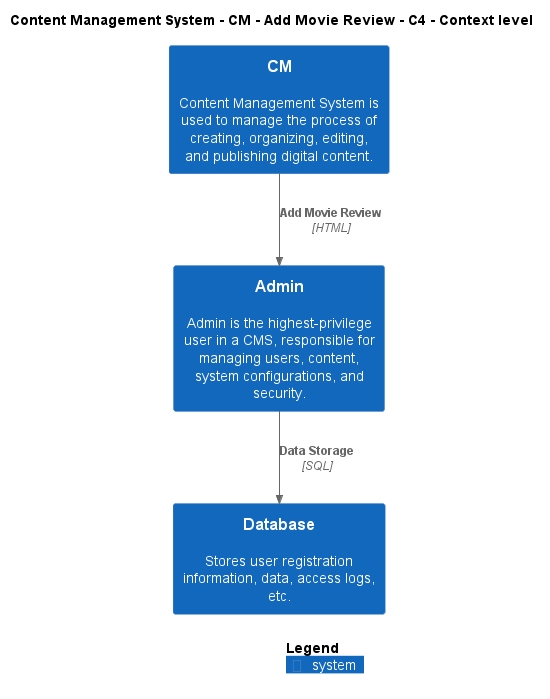

The diagram above was rendered by PlantUML. Its source (embedded in the PNG):
@startuml
!include ..\..\..\..\..\.c4s\C4_Context.puml

AddElementTag("c4interflow:lifecycle:new", $bgColor=green, $fontColor=#ffffff, $borderColor=green, $shadowing="False")
AddElementTag("c4interflow:lifecycle:changed", $bgColor=orange, $fontColor=#ffffff, $borderColor=orange, $shadowing="False")
AddElementTag("c4interflow:lifecycle:removed", $bgColor=red, $fontColor=#ffffff, $borderColor=red, $shadowing="False")

AddRelTag("c4interflow:lifecycle:new", $textColor=green, $lineColor=green)
AddRelTag("c4interflow:lifecycle:changed", $textColor=orange, $lineColor=orange)
AddRelTag("c4interflow:lifecycle:removed", $textColor=red, $lineColor=red)

SHOW_PERSON_PORTRAIT()
LAYOUT_TOP_DOWN()

skinparam linetype polyline

title Content Management System - CM - Add Movie Review - C4 - Context level

System(ContentManagementSystem.SoftwareSystems.CM, "CM", "Content Management System is used to manage the process of creating, organizing, editing, and publishing digital content.")
System(ContentManagementSystem.SoftwareSystems.Admin, "Admin", "Admin is the highest-privilege user in a CMS, responsible for managing users, content, system configurations, and security.")
System(ContentManagementSystem.SoftwareSystems.Database, "Database", "Stores user registration information, data, access logs, etc.")

Rel(ContentManagementSystem.SoftwareSystems.CM, ContentManagementSystem.SoftwareSystems.Admin, "Add Movie Review", "HTML", $tags="protocol:html")
Rel(ContentManagementSystem.SoftwareSystems.Admin, ContentManagementSystem.SoftwareSystems.Database, "Data Storage", "SQL", $tags="protocol:sql")


SHOW_LEGEND()
@enduml